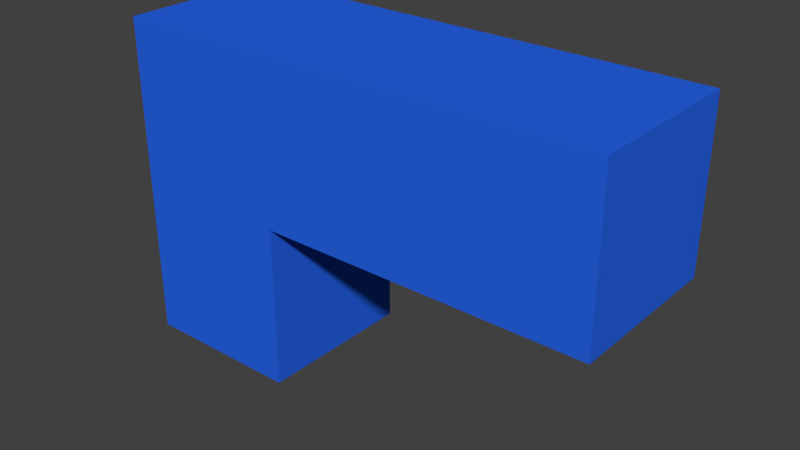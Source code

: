 # Source: foamdartgun.blend  (saved by Blender 2.78.0; exported with 4.5.12 LTS)
import bpy
from mathutils import Matrix  # noqa: F401  (used for matrix-valued properties, if any)

bpy.ops.wm.read_factory_settings(use_empty=True)
scene = bpy.context.scene
scene.name = 'Scene'

# ---- collections
col_collection_1 = bpy.data.collections.new('Collection 1'); scene.collection.children.link(col_collection_1)

# ---- materials (node trees are filled in below, after node groups)
mat_material = bpy.data.materials.new('Material')
mat_material.alpha_threshold = 0.0
mat_material.use_transparent_shadow = False
mat_material.diffuse_color = (0.02022, 0.126, 0.8, 1.0)
mat_material.roughness = 0.5
mat_material.line_color = (0.0, 0.0, 0.0, 1.0)

# ---- material node trees

# ---- world
world_world = bpy.data.worlds.new('World'); scene.world = world_world
world_world.color = (0.05088, 0.05088, 0.05088)
world_world.use_sun_shadow = False
world_world.sun_shadow_jitter_overblur = 0.0
world_world.cycles.sampling_method = 'MANUAL'

# ---- meshes
me_cube = bpy.data.meshes.new('Cube')
me_cube.from_pydata([(5.0, 1.0, 1.0), (5.0, -1.0, 1.0), (-1.0, -1.0, 1.0), (-1.0, 1.0, 1.0), (5.0, 1.0, 3.0), (5.0, -1.0, 3.0), (-1.0, -1.0, 3.0), (-1.0, 1.0, 3.0), (1.0, 1.0, -1.0), (1.0, -1.0, -1.0), (-1.0, -1.0, -1.0), (-1.0, 1.0, -1.0), (1.0, 1.0, 1.0), (1.0, -1.0, 1.0), (-1.0, -1.0, 1.0), (-1.0, 1.0, 1.0)], [], [(0, 1, 2, 3), (4, 7, 6, 5), (0, 4, 5, 1), (1, 5, 6, 2), (2, 6, 7, 3), (4, 0, 3, 7), (8, 9, 10, 11), (12, 15, 14, 13), (8, 12, 13, 9), (9, 13, 14, 10), (10, 14, 15, 11), (12, 8, 11, 15)])
me_cube.materials.append(mat_material)
me_cube.use_remesh_preserve_volume = False
me_cube.use_remesh_preserve_attributes = False
me_cube.use_mirror_vertex_groups = False
me_cube.update()

# ---- objects
ob_cube = bpy.data.objects.new('Cube', me_cube)

# ---- transforms, parenting, visibility, modifiers, constraints
ob_cube.location = (0.36, -0.32, 0.38)
ob_cube.scale = (0.25, 0.25, 0.25)
ob_cube.delta_location = (0.0, 0.0, 0.25)
ob_cube.delta_scale = (0.5, 0.5, 0.5)
ob_cube.lock_rotations_4d = False
ob_cube.empty_display_type = 'ARROWS'
ob_cube.lineart.crease_threshold = 0.0

# ---- collection membership
col_collection_1.objects.link(ob_cube)

# ---- scene / render settings (as saved in the file)
scene.frame_start = 1; scene.frame_end = 250; scene.frame_set(1)
scene.render.engine = 'BLENDER_EEVEE_NEXT'
scene.render.resolution_percentage = 50
scene.render.dither_intensity = 0.0
scene.cycles.use_denoising = False
scene.cycles.samples = 128
scene.cycles.sampling_pattern = 'TABULATED_SOBOL'
scene.cycles.light_sampling_threshold = 0.0
scene.cycles.use_adaptive_sampling = False
scene.cycles.use_light_tree = False
scene.cycles.blur_glossy = 0.0
scene.cycles.sample_clamp_indirect = 0.0
scene.view_settings.view_transform = 'Standard'
bpy.context.view_layer.update()

# ---- added for rendering (the .blend has no active camera and no usable light): camera, sun
cam_auto = bpy.data.cameras.new('AutoCamera')
cam_auto.lens = 50.0
cam_auto.sensor_width = 36.0
cam_auto.clip_end = 1000.0
ob_auto_camera = bpy.data.objects.new('AutoCamera', cam_auto)
scene.collection.objects.link(ob_auto_camera)
ob_auto_camera.location = (1.47547, -1.35856, 1.44737)
ob_auto_camera.rotation_euler = (1.09748, -7.21219e-08, 0.694738)
scene.camera = ob_auto_camera
light_auto_sun = bpy.data.lights.new('AutoSun', 'SUN')
light_auto_sun.energy = 3.0
light_auto_sun.angle = 0.0523599
ob_auto_sun = bpy.data.objects.new('AutoSun', light_auto_sun)
scene.collection.objects.link(ob_auto_sun)
ob_auto_sun.rotation_euler = (0.872665, 0.174533, 0.523599)
bpy.context.view_layer.update()

